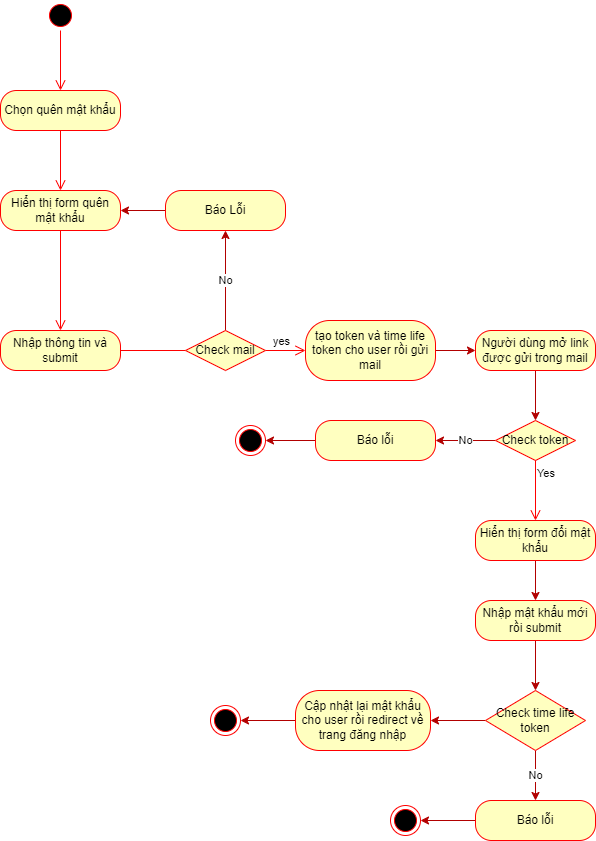

The diagram above was exported from draw.io. Its source (the exported page's mxGraphModel, read from the mxfile embedded in the PNG):
<mxGraphModel dx="1096" dy="742" grid="1" gridSize="10" guides="1" tooltips="1" connect="1" arrows="1" fold="1" page="1" pageScale="1" pageWidth="850" pageHeight="1100" math="0" shadow="0">
  <root>
    <mxCell id="0" />
    <mxCell id="1" parent="0" />
    <mxCell id="2" value="" style="ellipse;html=1;shape=startState;fillColor=#000000;strokeColor=#ff0000;" parent="1" vertex="1">
      <mxGeometry x="80" y="70" width="30" height="30" as="geometry" />
    </mxCell>
    <mxCell id="3" value="" style="edgeStyle=orthogonalEdgeStyle;html=1;verticalAlign=bottom;endArrow=open;endSize=8;strokeColor=#ff0000;" parent="1" source="2" edge="1">
      <mxGeometry relative="1" as="geometry">
        <mxPoint x="95" y="160" as="targetPoint" />
      </mxGeometry>
    </mxCell>
    <mxCell id="27" value="Chọn quên mật khẩu" style="rounded=1;whiteSpace=wrap;html=1;arcSize=40;fontColor=#000000;fillColor=#ffffc0;strokeColor=#ff0000;" parent="1" vertex="1">
      <mxGeometry x="35" y="160" width="120" height="40" as="geometry" />
    </mxCell>
    <mxCell id="28" value="" style="edgeStyle=orthogonalEdgeStyle;html=1;verticalAlign=bottom;endArrow=open;endSize=8;strokeColor=#ff0000;fontColor=#000000;" parent="1" source="27" edge="1">
      <mxGeometry relative="1" as="geometry">
        <mxPoint x="95" y="260" as="targetPoint" />
      </mxGeometry>
    </mxCell>
    <mxCell id="29" value="Hiển thị form quên mật khẩu" style="rounded=1;whiteSpace=wrap;html=1;arcSize=40;fontColor=#000000;fillColor=#ffffc0;strokeColor=#ff0000;" parent="1" vertex="1">
      <mxGeometry x="35" y="260" width="120" height="40" as="geometry" />
    </mxCell>
    <mxCell id="30" value="" style="edgeStyle=orthogonalEdgeStyle;html=1;verticalAlign=bottom;endArrow=open;endSize=8;strokeColor=#ff0000;fontColor=#000000;entryX=0.5;entryY=0;entryDx=0;entryDy=0;" parent="1" source="29" target="31" edge="1">
      <mxGeometry relative="1" as="geometry">
        <mxPoint x="95" y="360" as="targetPoint" />
        <Array as="points">
          <mxPoint x="95" y="400" />
        </Array>
      </mxGeometry>
    </mxCell>
    <mxCell id="31" value="Nhập thông tin và submit" style="rounded=1;whiteSpace=wrap;html=1;arcSize=40;fontColor=#000000;fillColor=#ffffc0;strokeColor=#ff0000;" parent="1" vertex="1">
      <mxGeometry x="35" y="400" width="120" height="40" as="geometry" />
    </mxCell>
    <mxCell id="32" value="yes" style="edgeStyle=orthogonalEdgeStyle;html=1;verticalAlign=bottom;endArrow=open;endSize=8;strokeColor=#ff0000;fontColor=#000000;startArrow=none;exitX=1;exitY=0.5;exitDx=0;exitDy=0;entryX=0;entryY=0.5;entryDx=0;entryDy=0;" parent="1" source="39" target="47" edge="1">
      <mxGeometry x="-0.2" relative="1" as="geometry">
        <mxPoint x="360" y="420" as="targetPoint" />
        <mxPoint as="offset" />
      </mxGeometry>
    </mxCell>
    <mxCell id="43" value="" style="edgeStyle=orthogonalEdgeStyle;html=1;verticalAlign=bottom;endArrow=none;endSize=8;strokeColor=#ff0000;fontColor=#000000;" parent="1" source="31" target="39" edge="1">
      <mxGeometry relative="1" as="geometry">
        <mxPoint x="390" y="280" as="targetPoint" />
        <mxPoint x="155" y="420" as="sourcePoint" />
      </mxGeometry>
    </mxCell>
    <mxCell id="52" value="No" style="edgeStyle=none;html=1;fillColor=#e51400;strokeColor=#B20000;" parent="1" source="39" target="50" edge="1">
      <mxGeometry relative="1" as="geometry" />
    </mxCell>
    <mxCell id="39" value="Check mail" style="rhombus;whiteSpace=wrap;html=1;fillColor=#ffffc0;strokeColor=#ff0000;fontColor=#000000;" parent="1" vertex="1">
      <mxGeometry x="220" y="400" width="80" height="40" as="geometry" />
    </mxCell>
    <mxCell id="49" value="" style="edgeStyle=none;html=1;fillColor=#e51400;strokeColor=#B20000;entryX=0;entryY=0.5;entryDx=0;entryDy=0;" parent="1" source="47" target="54" edge="1">
      <mxGeometry relative="1" as="geometry">
        <mxPoint x="560" y="420" as="targetPoint" />
      </mxGeometry>
    </mxCell>
    <mxCell id="47" value="tạo token và time life token cho user rồi gửi mail" style="rounded=1;whiteSpace=wrap;html=1;arcSize=40;fontColor=#000000;fillColor=#ffffc0;strokeColor=#ff0000;" parent="1" vertex="1">
      <mxGeometry x="340" y="390" width="130" height="60" as="geometry" />
    </mxCell>
    <mxCell id="53" value="" style="edgeStyle=none;html=1;fillColor=#e51400;strokeColor=#B20000;" parent="1" source="50" target="29" edge="1">
      <mxGeometry relative="1" as="geometry" />
    </mxCell>
    <mxCell id="50" value="Báo Lỗi" style="rounded=1;whiteSpace=wrap;html=1;arcSize=40;fontColor=#000000;fillColor=#ffffc0;strokeColor=#ff0000;" parent="1" vertex="1">
      <mxGeometry x="200" y="260" width="120" height="40" as="geometry" />
    </mxCell>
    <mxCell id="72" value="" style="edgeStyle=none;html=1;fontColor=#000000;fillColor=#e51400;strokeColor=#B20000;" parent="1" source="54" target="69" edge="1">
      <mxGeometry relative="1" as="geometry" />
    </mxCell>
    <mxCell id="54" value="Người dùng mở link được gửi trong mail" style="rounded=1;whiteSpace=wrap;html=1;arcSize=40;fontColor=#000000;fillColor=#ffffc0;strokeColor=#ff0000;" parent="1" vertex="1">
      <mxGeometry x="510" y="400" width="120" height="40" as="geometry" />
    </mxCell>
    <mxCell id="62" value="" style="edgeStyle=none;html=1;fillColor=#e51400;strokeColor=#B20000;" parent="1" source="56" target="59" edge="1">
      <mxGeometry relative="1" as="geometry" />
    </mxCell>
    <mxCell id="56" value="Nhập mật khẩu mới rồi submit" style="rounded=1;whiteSpace=wrap;html=1;arcSize=40;fontColor=#000000;fillColor=#ffffc0;strokeColor=#ff0000;" parent="1" vertex="1">
      <mxGeometry x="510" y="670" width="120" height="40" as="geometry" />
    </mxCell>
    <mxCell id="65" value="No" style="edgeStyle=none;html=1;fontColor=#000000;fillColor=#e51400;strokeColor=#B20000;" parent="1" source="59" target="63" edge="1">
      <mxGeometry relative="1" as="geometry" />
    </mxCell>
    <mxCell id="78" value="" style="edgeStyle=none;html=1;fontColor=#000000;fillColor=#e51400;strokeColor=#B20000;" parent="1" source="59" target="76" edge="1">
      <mxGeometry relative="1" as="geometry" />
    </mxCell>
    <mxCell id="59" value="&lt;font color=&quot;#000000&quot;&gt;Check time life token&lt;/font&gt;" style="rhombus;whiteSpace=wrap;html=1;fillColor=#ffffc0;strokeColor=#ff0000;" parent="1" vertex="1">
      <mxGeometry x="520" y="760" width="100" height="60" as="geometry" />
    </mxCell>
    <mxCell id="87" value="" style="edgeStyle=none;html=1;fillColor=#e51400;strokeColor=#B20000;" edge="1" parent="1" source="63" target="85">
      <mxGeometry relative="1" as="geometry" />
    </mxCell>
    <mxCell id="63" value="Báo lỗi" style="rounded=1;whiteSpace=wrap;html=1;arcSize=40;fontColor=#000000;fillColor=#ffffc0;strokeColor=#ff0000;" parent="1" vertex="1">
      <mxGeometry x="510" y="870" width="120" height="40" as="geometry" />
    </mxCell>
    <mxCell id="74" value="" style="edgeStyle=none;html=1;fontColor=#000000;fillColor=#e51400;strokeColor=#B20000;" parent="1" source="68" target="56" edge="1">
      <mxGeometry relative="1" as="geometry" />
    </mxCell>
    <mxCell id="68" value="Hiển thị form đổi mật khẩu" style="rounded=1;whiteSpace=wrap;html=1;arcSize=40;fontColor=#000000;fillColor=#ffffc0;strokeColor=#ff0000;" parent="1" vertex="1">
      <mxGeometry x="510" y="590" width="120" height="40" as="geometry" />
    </mxCell>
    <mxCell id="80" value="No" style="edgeStyle=none;html=1;fontColor=#000000;fillColor=#e51400;strokeColor=#B20000;" parent="1" source="69" target="79" edge="1">
      <mxGeometry relative="1" as="geometry" />
    </mxCell>
    <mxCell id="69" value="Check token" style="rhombus;whiteSpace=wrap;html=1;fillColor=#ffffc0;strokeColor=#ff0000;fontColor=#000000;" parent="1" vertex="1">
      <mxGeometry x="530" y="490" width="80" height="40" as="geometry" />
    </mxCell>
    <mxCell id="71" value="Yes" style="edgeStyle=orthogonalEdgeStyle;html=1;align=left;verticalAlign=top;endArrow=open;endSize=8;strokeColor=#ff0000;fontColor=#000000;" parent="1" source="69" edge="1">
      <mxGeometry x="-1" relative="1" as="geometry">
        <mxPoint x="570" y="590" as="targetPoint" />
      </mxGeometry>
    </mxCell>
    <mxCell id="83" value="" style="edgeStyle=none;html=1;fontColor=#000000;fillColor=#e51400;strokeColor=#B20000;" parent="1" source="76" target="82" edge="1">
      <mxGeometry relative="1" as="geometry" />
    </mxCell>
    <mxCell id="76" value="Cập nhật lại mật khẩu cho user rồi redirect về trang đăng nhập" style="rounded=1;whiteSpace=wrap;html=1;arcSize=40;fontColor=#000000;fillColor=#ffffc0;strokeColor=#ff0000;" parent="1" vertex="1">
      <mxGeometry x="330" y="760" width="135" height="60" as="geometry" />
    </mxCell>
    <mxCell id="84" value="" style="edgeStyle=none;html=1;fontColor=#000000;fillColor=#e51400;strokeColor=#B20000;" parent="1" source="79" target="81" edge="1">
      <mxGeometry relative="1" as="geometry" />
    </mxCell>
    <mxCell id="79" value="Báo lỗi" style="rounded=1;whiteSpace=wrap;html=1;arcSize=40;fontColor=#000000;fillColor=#ffffc0;strokeColor=#ff0000;" parent="1" vertex="1">
      <mxGeometry x="350" y="490" width="120" height="40" as="geometry" />
    </mxCell>
    <mxCell id="81" value="" style="ellipse;html=1;shape=endState;fillColor=#000000;strokeColor=#ff0000;fontColor=#000000;" parent="1" vertex="1">
      <mxGeometry x="270" y="495" width="30" height="30" as="geometry" />
    </mxCell>
    <mxCell id="82" value="" style="ellipse;html=1;shape=endState;fillColor=#000000;strokeColor=#ff0000;fontColor=#000000;" parent="1" vertex="1">
      <mxGeometry x="245" y="775" width="30" height="30" as="geometry" />
    </mxCell>
    <mxCell id="85" value="" style="ellipse;html=1;shape=endState;fillColor=#000000;strokeColor=#ff0000;fontColor=#000000;" vertex="1" parent="1">
      <mxGeometry x="425" y="875" width="30" height="30" as="geometry" />
    </mxCell>
  </root>
</mxGraphModel>